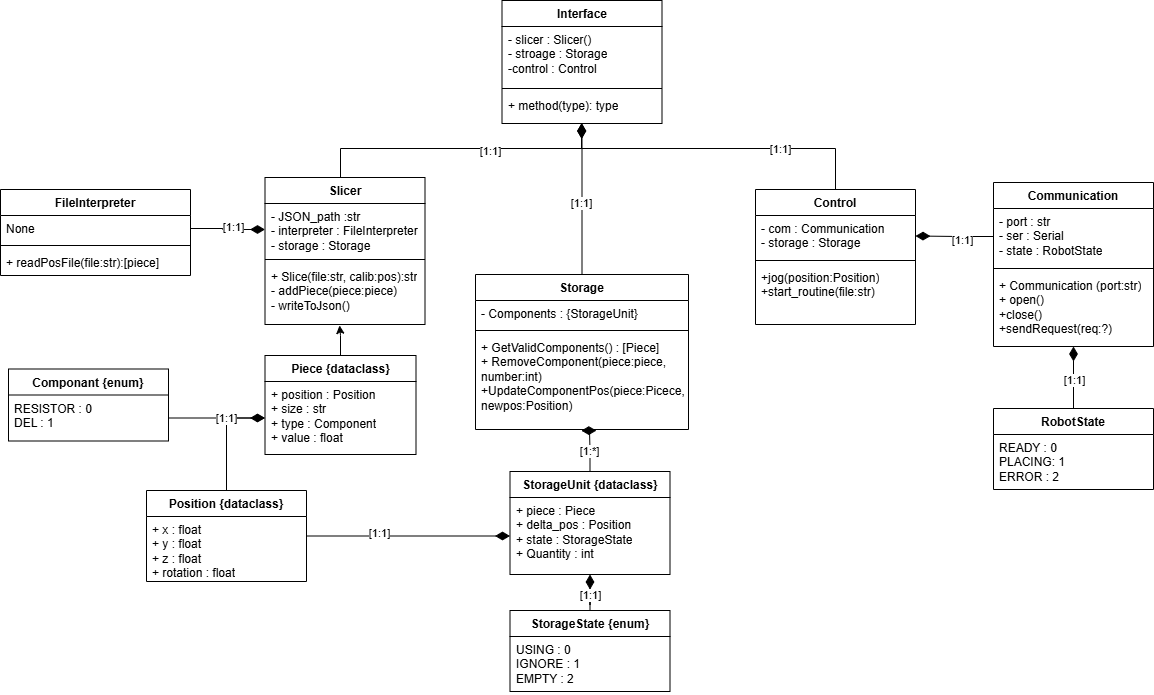

The diagram above was exported from draw.io. Its source (the exported page's mxGraphModel, read from the mxfile embedded in the PNG):
<mxGraphModel dx="860" dy="543" grid="0" gridSize="10" guides="1" tooltips="1" connect="1" arrows="1" fold="1" page="1" pageScale="1" pageWidth="2000" pageHeight="1920" math="0" shadow="0">
  <root>
    <mxCell id="0" />
    <mxCell id="1" parent="0" />
    <mxCell id="-SpWZyMg3XtU8da1GqpE-1" value="Interface" style="swimlane;fontStyle=1;align=center;verticalAlign=top;childLayout=stackLayout;horizontal=1;startSize=26;horizontalStack=0;resizeParent=1;resizeParentMax=0;resizeLast=0;collapsible=1;marginBottom=0;whiteSpace=wrap;html=1;" vertex="1" parent="1">
      <mxGeometry x="542.5" y="50" width="160" height="123" as="geometry" />
    </mxCell>
    <mxCell id="-SpWZyMg3XtU8da1GqpE-2" value="- slicer : Slicer()&lt;div&gt;- stroage : Storage&lt;/div&gt;&lt;div&gt;-control : Control&lt;/div&gt;" style="text;strokeColor=none;fillColor=none;align=left;verticalAlign=top;spacingLeft=4;spacingRight=4;overflow=hidden;rotatable=0;points=[[0,0.5],[1,0.5]];portConstraint=eastwest;whiteSpace=wrap;html=1;" vertex="1" parent="-SpWZyMg3XtU8da1GqpE-1">
      <mxGeometry y="26" width="160" height="58" as="geometry" />
    </mxCell>
    <mxCell id="-SpWZyMg3XtU8da1GqpE-3" value="" style="line;strokeWidth=1;fillColor=none;align=left;verticalAlign=middle;spacingTop=-1;spacingLeft=3;spacingRight=3;rotatable=0;labelPosition=right;points=[];portConstraint=eastwest;strokeColor=inherit;" vertex="1" parent="-SpWZyMg3XtU8da1GqpE-1">
      <mxGeometry y="84" width="160" height="8" as="geometry" />
    </mxCell>
    <mxCell id="-SpWZyMg3XtU8da1GqpE-4" value="+ method(type): type" style="text;strokeColor=none;fillColor=none;align=left;verticalAlign=top;spacingLeft=4;spacingRight=4;overflow=hidden;rotatable=0;points=[[0,0.5],[1,0.5]];portConstraint=eastwest;whiteSpace=wrap;html=1;" vertex="1" parent="-SpWZyMg3XtU8da1GqpE-1">
      <mxGeometry y="92" width="160" height="31" as="geometry" />
    </mxCell>
    <mxCell id="-SpWZyMg3XtU8da1GqpE-9" value="FileInterpreter" style="swimlane;fontStyle=1;align=center;verticalAlign=top;childLayout=stackLayout;horizontal=1;startSize=26;horizontalStack=0;resizeParent=1;resizeParentMax=0;resizeLast=0;collapsible=1;marginBottom=0;whiteSpace=wrap;html=1;" vertex="1" parent="1">
      <mxGeometry x="41" y="239" width="190" height="86" as="geometry" />
    </mxCell>
    <mxCell id="-SpWZyMg3XtU8da1GqpE-10" value="None" style="text;strokeColor=none;fillColor=none;align=left;verticalAlign=top;spacingLeft=4;spacingRight=4;overflow=hidden;rotatable=0;points=[[0,0.5],[1,0.5]];portConstraint=eastwest;whiteSpace=wrap;html=1;" vertex="1" parent="-SpWZyMg3XtU8da1GqpE-9">
      <mxGeometry y="26" width="190" height="26" as="geometry" />
    </mxCell>
    <mxCell id="-SpWZyMg3XtU8da1GqpE-11" value="" style="line;strokeWidth=1;fillColor=none;align=left;verticalAlign=middle;spacingTop=-1;spacingLeft=3;spacingRight=3;rotatable=0;labelPosition=right;points=[];portConstraint=eastwest;strokeColor=inherit;" vertex="1" parent="-SpWZyMg3XtU8da1GqpE-9">
      <mxGeometry y="52" width="190" height="8" as="geometry" />
    </mxCell>
    <mxCell id="-SpWZyMg3XtU8da1GqpE-12" value="+ readPosFile(file:str):[piece]" style="text;strokeColor=none;fillColor=none;align=left;verticalAlign=top;spacingLeft=4;spacingRight=4;overflow=hidden;rotatable=0;points=[[0,0.5],[1,0.5]];portConstraint=eastwest;whiteSpace=wrap;html=1;" vertex="1" parent="-SpWZyMg3XtU8da1GqpE-9">
      <mxGeometry y="60" width="190" height="26" as="geometry" />
    </mxCell>
    <mxCell id="-SpWZyMg3XtU8da1GqpE-90" style="edgeStyle=orthogonalEdgeStyle;rounded=0;orthogonalLoop=1;jettySize=auto;html=1;endArrow=diamondThin;endFill=1;startSize=12;endSize=12;" edge="1" parent="1" source="-SpWZyMg3XtU8da1GqpE-18" target="-SpWZyMg3XtU8da1GqpE-1">
      <mxGeometry relative="1" as="geometry">
        <Array as="points">
          <mxPoint x="381" y="198" />
          <mxPoint x="622" y="198" />
        </Array>
      </mxGeometry>
    </mxCell>
    <mxCell id="-SpWZyMg3XtU8da1GqpE-96" value="[1:1]" style="edgeLabel;html=1;align=center;verticalAlign=middle;resizable=0;points=[];" vertex="1" connectable="0" parent="-SpWZyMg3XtU8da1GqpE-90">
      <mxGeometry x="0.2068" y="-1" relative="1" as="geometry">
        <mxPoint y="1" as="offset" />
      </mxGeometry>
    </mxCell>
    <mxCell id="-SpWZyMg3XtU8da1GqpE-18" value="Slicer" style="swimlane;fontStyle=1;align=center;verticalAlign=top;childLayout=stackLayout;horizontal=1;startSize=26;horizontalStack=0;resizeParent=1;resizeParentMax=0;resizeLast=0;collapsible=1;marginBottom=0;whiteSpace=wrap;html=1;" vertex="1" parent="1">
      <mxGeometry x="305.5" y="227" width="160" height="147" as="geometry" />
    </mxCell>
    <mxCell id="-SpWZyMg3XtU8da1GqpE-19" value="- JSON_path :str&lt;div&gt;- interpreter : FileInterpreter&lt;/div&gt;&lt;div&gt;- storage : Storage&lt;/div&gt;" style="text;strokeColor=none;fillColor=none;align=left;verticalAlign=top;spacingLeft=4;spacingRight=4;overflow=hidden;rotatable=0;points=[[0,0.5],[1,0.5]];portConstraint=eastwest;whiteSpace=wrap;html=1;" vertex="1" parent="-SpWZyMg3XtU8da1GqpE-18">
      <mxGeometry y="26" width="160" height="52" as="geometry" />
    </mxCell>
    <mxCell id="-SpWZyMg3XtU8da1GqpE-20" value="" style="line;strokeWidth=1;fillColor=none;align=left;verticalAlign=middle;spacingTop=-1;spacingLeft=3;spacingRight=3;rotatable=0;labelPosition=right;points=[];portConstraint=eastwest;strokeColor=inherit;" vertex="1" parent="-SpWZyMg3XtU8da1GqpE-18">
      <mxGeometry y="78" width="160" height="8" as="geometry" />
    </mxCell>
    <mxCell id="-SpWZyMg3XtU8da1GqpE-21" value="&lt;div&gt;+ Slice(file:str, calib:pos):str&lt;/div&gt;&lt;div&gt;- addPiece(piece:piece)&lt;/div&gt;&lt;div&gt;- writeToJson()&lt;/div&gt;" style="text;strokeColor=none;fillColor=none;align=left;verticalAlign=top;spacingLeft=4;spacingRight=4;overflow=hidden;rotatable=0;points=[[0,0.5],[1,0.5]];portConstraint=eastwest;whiteSpace=wrap;html=1;" vertex="1" parent="-SpWZyMg3XtU8da1GqpE-18">
      <mxGeometry y="86" width="160" height="61" as="geometry" />
    </mxCell>
    <mxCell id="-SpWZyMg3XtU8da1GqpE-105" value="" style="edgeStyle=orthogonalEdgeStyle;rounded=0;orthogonalLoop=1;jettySize=auto;html=1;entryX=0.466;entryY=1.015;entryDx=0;entryDy=0;entryPerimeter=0;" edge="1" parent="1" source="-SpWZyMg3XtU8da1GqpE-22" target="-SpWZyMg3XtU8da1GqpE-21">
      <mxGeometry relative="1" as="geometry" />
    </mxCell>
    <mxCell id="-SpWZyMg3XtU8da1GqpE-22" value="Piece {dataclass}" style="swimlane;fontStyle=1;align=center;verticalAlign=top;childLayout=stackLayout;horizontal=1;startSize=26;horizontalStack=0;resizeParent=1;resizeParentMax=0;resizeLast=0;collapsible=1;marginBottom=0;whiteSpace=wrap;html=1;" vertex="1" parent="1">
      <mxGeometry x="305.5" y="405" width="151" height="99" as="geometry" />
    </mxCell>
    <mxCell id="-SpWZyMg3XtU8da1GqpE-23" value="+ position : Position&lt;div&gt;+ size : str&lt;/div&gt;&lt;div&gt;+ type : Component&lt;/div&gt;&lt;div&gt;+ value : float&lt;/div&gt;" style="text;strokeColor=none;fillColor=none;align=left;verticalAlign=top;spacingLeft=4;spacingRight=4;overflow=hidden;rotatable=0;points=[[0,0.5],[1,0.5]];portConstraint=eastwest;whiteSpace=wrap;html=1;" vertex="1" parent="-SpWZyMg3XtU8da1GqpE-22">
      <mxGeometry y="26" width="151" height="73" as="geometry" />
    </mxCell>
    <mxCell id="-SpWZyMg3XtU8da1GqpE-85" style="edgeStyle=orthogonalEdgeStyle;rounded=0;orthogonalLoop=1;jettySize=auto;html=1;entryX=0;entryY=0.5;entryDx=0;entryDy=0;" edge="1" parent="1" source="-SpWZyMg3XtU8da1GqpE-26" target="-SpWZyMg3XtU8da1GqpE-23">
      <mxGeometry relative="1" as="geometry" />
    </mxCell>
    <mxCell id="-SpWZyMg3XtU8da1GqpE-87" style="edgeStyle=orthogonalEdgeStyle;rounded=0;orthogonalLoop=1;jettySize=auto;html=1;endArrow=diamondThin;endFill=1;startSize=12;endSize=12;" edge="1" parent="1" source="-SpWZyMg3XtU8da1GqpE-26" target="-SpWZyMg3XtU8da1GqpE-48">
      <mxGeometry relative="1" as="geometry" />
    </mxCell>
    <mxCell id="-SpWZyMg3XtU8da1GqpE-99" value="[1:1]" style="edgeLabel;html=1;align=center;verticalAlign=middle;resizable=0;points=[];" vertex="1" connectable="0" parent="-SpWZyMg3XtU8da1GqpE-87">
      <mxGeometry x="-0.2957" y="3" relative="1" as="geometry">
        <mxPoint as="offset" />
      </mxGeometry>
    </mxCell>
    <mxCell id="-SpWZyMg3XtU8da1GqpE-26" value="Position {dataclass}" style="swimlane;fontStyle=1;align=center;verticalAlign=top;childLayout=stackLayout;horizontal=1;startSize=26;horizontalStack=0;resizeParent=1;resizeParentMax=0;resizeLast=0;collapsible=1;marginBottom=0;whiteSpace=wrap;html=1;" vertex="1" parent="1">
      <mxGeometry x="187" y="540" width="160" height="91" as="geometry" />
    </mxCell>
    <mxCell id="-SpWZyMg3XtU8da1GqpE-27" value="+ x : float&lt;div&gt;+ y : float&lt;/div&gt;&lt;div&gt;+ z : float&lt;/div&gt;&lt;div&gt;+ rotation : float&lt;/div&gt;" style="text;strokeColor=none;fillColor=none;align=left;verticalAlign=top;spacingLeft=4;spacingRight=4;overflow=hidden;rotatable=0;points=[[0,0.5],[1,0.5]];portConstraint=eastwest;whiteSpace=wrap;html=1;" vertex="1" parent="-SpWZyMg3XtU8da1GqpE-26">
      <mxGeometry y="26" width="160" height="65" as="geometry" />
    </mxCell>
    <mxCell id="-SpWZyMg3XtU8da1GqpE-34" value="Componant {enum}" style="swimlane;fontStyle=1;align=center;verticalAlign=top;childLayout=stackLayout;horizontal=1;startSize=26;horizontalStack=0;resizeParent=1;resizeParentMax=0;resizeLast=0;collapsible=1;marginBottom=0;whiteSpace=wrap;html=1;" vertex="1" parent="1">
      <mxGeometry x="49" y="418.5" width="160" height="72" as="geometry" />
    </mxCell>
    <mxCell id="-SpWZyMg3XtU8da1GqpE-35" value="RESISTOR : 0&lt;div&gt;DEL : 1&lt;br&gt;&lt;div&gt;&lt;br&gt;&lt;/div&gt;&lt;/div&gt;" style="text;strokeColor=none;fillColor=none;align=left;verticalAlign=top;spacingLeft=4;spacingRight=4;overflow=hidden;rotatable=0;points=[[0,0.5],[1,0.5]];portConstraint=eastwest;whiteSpace=wrap;html=1;" vertex="1" parent="-SpWZyMg3XtU8da1GqpE-34">
      <mxGeometry y="26" width="160" height="46" as="geometry" />
    </mxCell>
    <mxCell id="-SpWZyMg3XtU8da1GqpE-91" style="edgeStyle=orthogonalEdgeStyle;rounded=0;orthogonalLoop=1;jettySize=auto;html=1;endArrow=diamondThin;endFill=1;startSize=12;endSize=12;" edge="1" parent="1" source="-SpWZyMg3XtU8da1GqpE-43" target="-SpWZyMg3XtU8da1GqpE-1">
      <mxGeometry relative="1" as="geometry" />
    </mxCell>
    <mxCell id="-SpWZyMg3XtU8da1GqpE-95" value="[1:1]" style="edgeLabel;html=1;align=center;verticalAlign=middle;resizable=0;points=[];" vertex="1" connectable="0" parent="-SpWZyMg3XtU8da1GqpE-91">
      <mxGeometry x="-0.0397" y="2" relative="1" as="geometry">
        <mxPoint x="1" y="1" as="offset" />
      </mxGeometry>
    </mxCell>
    <mxCell id="-SpWZyMg3XtU8da1GqpE-43" value="Storage" style="swimlane;fontStyle=1;align=center;verticalAlign=top;childLayout=stackLayout;horizontal=1;startSize=26;horizontalStack=0;resizeParent=1;resizeParentMax=0;resizeLast=0;collapsible=1;marginBottom=0;whiteSpace=wrap;html=1;" vertex="1" parent="1">
      <mxGeometry x="516" y="324" width="213" height="155" as="geometry" />
    </mxCell>
    <mxCell id="-SpWZyMg3XtU8da1GqpE-44" value="- Components : {StorageUnit}" style="text;strokeColor=none;fillColor=none;align=left;verticalAlign=top;spacingLeft=4;spacingRight=4;overflow=hidden;rotatable=0;points=[[0,0.5],[1,0.5]];portConstraint=eastwest;whiteSpace=wrap;html=1;" vertex="1" parent="-SpWZyMg3XtU8da1GqpE-43">
      <mxGeometry y="26" width="213" height="26" as="geometry" />
    </mxCell>
    <mxCell id="-SpWZyMg3XtU8da1GqpE-45" value="" style="line;strokeWidth=1;fillColor=none;align=left;verticalAlign=middle;spacingTop=-1;spacingLeft=3;spacingRight=3;rotatable=0;labelPosition=right;points=[];portConstraint=eastwest;strokeColor=inherit;" vertex="1" parent="-SpWZyMg3XtU8da1GqpE-43">
      <mxGeometry y="52" width="213" height="8" as="geometry" />
    </mxCell>
    <mxCell id="-SpWZyMg3XtU8da1GqpE-46" value="+ GetValidComponents() : [Piece]&lt;div&gt;+ RemoveComponent(piece:piece, number:int)&lt;/div&gt;&lt;div&gt;+UpdateComponentPos(piece:Picece, newpos:Position)&lt;/div&gt;" style="text;strokeColor=none;fillColor=none;align=left;verticalAlign=top;spacingLeft=4;spacingRight=4;overflow=hidden;rotatable=0;points=[[0,0.5],[1,0.5]];portConstraint=eastwest;whiteSpace=wrap;html=1;" vertex="1" parent="-SpWZyMg3XtU8da1GqpE-43">
      <mxGeometry y="60" width="213" height="95" as="geometry" />
    </mxCell>
    <mxCell id="-SpWZyMg3XtU8da1GqpE-47" value="StorageUnit {dataclass}" style="swimlane;fontStyle=1;align=center;verticalAlign=top;childLayout=stackLayout;horizontal=1;startSize=26;horizontalStack=0;resizeParent=1;resizeParentMax=0;resizeLast=0;collapsible=1;marginBottom=0;whiteSpace=wrap;html=1;" vertex="1" parent="1">
      <mxGeometry x="550.5" y="521" width="160" height="103" as="geometry" />
    </mxCell>
    <mxCell id="-SpWZyMg3XtU8da1GqpE-48" value="+ piece : Piece&lt;div&gt;+ delta_pos : Position&lt;/div&gt;&lt;div&gt;+ state : StorageState&lt;/div&gt;&lt;div&gt;+ Quantity : int&lt;/div&gt;" style="text;strokeColor=none;fillColor=none;align=left;verticalAlign=top;spacingLeft=4;spacingRight=4;overflow=hidden;rotatable=0;points=[[0,0.5],[1,0.5]];portConstraint=eastwest;whiteSpace=wrap;html=1;" vertex="1" parent="-SpWZyMg3XtU8da1GqpE-47">
      <mxGeometry y="26" width="160" height="77" as="geometry" />
    </mxCell>
    <mxCell id="-SpWZyMg3XtU8da1GqpE-81" style="edgeStyle=orthogonalEdgeStyle;rounded=0;orthogonalLoop=1;jettySize=auto;html=1;entryX=0.5;entryY=1;entryDx=0;entryDy=0;endArrow=diamondThin;endFill=1;startSize=12;endSize=12;" edge="1" parent="1" source="-SpWZyMg3XtU8da1GqpE-55" target="-SpWZyMg3XtU8da1GqpE-47">
      <mxGeometry relative="1" as="geometry" />
    </mxCell>
    <mxCell id="-SpWZyMg3XtU8da1GqpE-101" value="[1:1]" style="edgeLabel;html=1;align=center;verticalAlign=middle;resizable=0;points=[];" vertex="1" connectable="0" parent="-SpWZyMg3XtU8da1GqpE-81">
      <mxGeometry x="0.3906" relative="1" as="geometry">
        <mxPoint as="offset" />
      </mxGeometry>
    </mxCell>
    <mxCell id="-SpWZyMg3XtU8da1GqpE-55" value="StorageState {enum}" style="swimlane;fontStyle=1;align=center;verticalAlign=top;childLayout=stackLayout;horizontal=1;startSize=26;horizontalStack=0;resizeParent=1;resizeParentMax=0;resizeLast=0;collapsible=1;marginBottom=0;whiteSpace=wrap;html=1;" vertex="1" parent="1">
      <mxGeometry x="550.5" y="660" width="160" height="81" as="geometry" />
    </mxCell>
    <mxCell id="-SpWZyMg3XtU8da1GqpE-56" value="&lt;div&gt;&lt;div&gt;USING : 0&lt;/div&gt;&lt;/div&gt;&lt;div&gt;IGNORE : 1&lt;/div&gt;&lt;div&gt;EMPTY : 2&lt;/div&gt;" style="text;strokeColor=none;fillColor=none;align=left;verticalAlign=top;spacingLeft=4;spacingRight=4;overflow=hidden;rotatable=0;points=[[0,0.5],[1,0.5]];portConstraint=eastwest;whiteSpace=wrap;html=1;" vertex="1" parent="-SpWZyMg3XtU8da1GqpE-55">
      <mxGeometry y="26" width="160" height="55" as="geometry" />
    </mxCell>
    <mxCell id="-SpWZyMg3XtU8da1GqpE-84" style="edgeStyle=orthogonalEdgeStyle;rounded=0;orthogonalLoop=1;jettySize=auto;html=1;entryX=0.5;entryY=1;entryDx=0;entryDy=0;endArrow=diamondThin;endFill=1;startSize=12;endSize=12;" edge="1" parent="1" source="-SpWZyMg3XtU8da1GqpE-57" target="-SpWZyMg3XtU8da1GqpE-71">
      <mxGeometry relative="1" as="geometry" />
    </mxCell>
    <mxCell id="-SpWZyMg3XtU8da1GqpE-103" value="[1:1]" style="edgeLabel;html=1;align=center;verticalAlign=middle;resizable=0;points=[];" vertex="1" connectable="0" parent="-SpWZyMg3XtU8da1GqpE-84">
      <mxGeometry x="-0.0645" y="1" relative="1" as="geometry">
        <mxPoint x="1" as="offset" />
      </mxGeometry>
    </mxCell>
    <mxCell id="-SpWZyMg3XtU8da1GqpE-57" value="RobotState" style="swimlane;fontStyle=1;align=center;verticalAlign=top;childLayout=stackLayout;horizontal=1;startSize=26;horizontalStack=0;resizeParent=1;resizeParentMax=0;resizeLast=0;collapsible=1;marginBottom=0;whiteSpace=wrap;html=1;" vertex="1" parent="1">
      <mxGeometry x="1034" y="458" width="160" height="81" as="geometry" />
    </mxCell>
    <mxCell id="-SpWZyMg3XtU8da1GqpE-58" value="&lt;div&gt;&lt;div&gt;READY : 0&lt;/div&gt;&lt;/div&gt;&lt;div&gt;PLACING: 1&lt;/div&gt;&lt;div&gt;ERROR : 2&lt;/div&gt;" style="text;strokeColor=none;fillColor=none;align=left;verticalAlign=top;spacingLeft=4;spacingRight=4;overflow=hidden;rotatable=0;points=[[0,0.5],[1,0.5]];portConstraint=eastwest;whiteSpace=wrap;html=1;" vertex="1" parent="-SpWZyMg3XtU8da1GqpE-57">
      <mxGeometry y="26" width="160" height="55" as="geometry" />
    </mxCell>
    <mxCell id="-SpWZyMg3XtU8da1GqpE-92" style="edgeStyle=orthogonalEdgeStyle;rounded=0;orthogonalLoop=1;jettySize=auto;html=1;endArrow=diamondThin;endFill=1;startSize=12;endSize=12;" edge="1" parent="1" source="-SpWZyMg3XtU8da1GqpE-67" target="-SpWZyMg3XtU8da1GqpE-1">
      <mxGeometry relative="1" as="geometry">
        <Array as="points">
          <mxPoint x="876" y="198" />
          <mxPoint x="622" y="198" />
        </Array>
      </mxGeometry>
    </mxCell>
    <mxCell id="-SpWZyMg3XtU8da1GqpE-94" value="[1:1]" style="edgeLabel;html=1;align=center;verticalAlign=middle;resizable=0;points=[];" vertex="1" connectable="0" parent="-SpWZyMg3XtU8da1GqpE-92">
      <mxGeometry x="-0.3937" relative="1" as="geometry">
        <mxPoint as="offset" />
      </mxGeometry>
    </mxCell>
    <mxCell id="-SpWZyMg3XtU8da1GqpE-67" value="Control" style="swimlane;fontStyle=1;align=center;verticalAlign=top;childLayout=stackLayout;horizontal=1;startSize=26;horizontalStack=0;resizeParent=1;resizeParentMax=0;resizeLast=0;collapsible=1;marginBottom=0;whiteSpace=wrap;html=1;" vertex="1" parent="1">
      <mxGeometry x="796" y="239" width="160" height="135" as="geometry" />
    </mxCell>
    <mxCell id="-SpWZyMg3XtU8da1GqpE-68" value="- com : Communication&lt;div&gt;- storage : Storage&lt;/div&gt;" style="text;strokeColor=none;fillColor=none;align=left;verticalAlign=top;spacingLeft=4;spacingRight=4;overflow=hidden;rotatable=0;points=[[0,0.5],[1,0.5]];portConstraint=eastwest;whiteSpace=wrap;html=1;" vertex="1" parent="-SpWZyMg3XtU8da1GqpE-67">
      <mxGeometry y="26" width="160" height="41" as="geometry" />
    </mxCell>
    <mxCell id="-SpWZyMg3XtU8da1GqpE-69" value="" style="line;strokeWidth=1;fillColor=none;align=left;verticalAlign=middle;spacingTop=-1;spacingLeft=3;spacingRight=3;rotatable=0;labelPosition=right;points=[];portConstraint=eastwest;strokeColor=inherit;" vertex="1" parent="-SpWZyMg3XtU8da1GqpE-67">
      <mxGeometry y="67" width="160" height="8" as="geometry" />
    </mxCell>
    <mxCell id="-SpWZyMg3XtU8da1GqpE-70" value="+jog(position:Position)&lt;div&gt;+start_routine(file:str)&lt;/div&gt;" style="text;strokeColor=none;fillColor=none;align=left;verticalAlign=top;spacingLeft=4;spacingRight=4;overflow=hidden;rotatable=0;points=[[0,0.5],[1,0.5]];portConstraint=eastwest;whiteSpace=wrap;html=1;" vertex="1" parent="-SpWZyMg3XtU8da1GqpE-67">
      <mxGeometry y="75" width="160" height="60" as="geometry" />
    </mxCell>
    <mxCell id="-SpWZyMg3XtU8da1GqpE-71" value="Communication" style="swimlane;fontStyle=1;align=center;verticalAlign=top;childLayout=stackLayout;horizontal=1;startSize=26;horizontalStack=0;resizeParent=1;resizeParentMax=0;resizeLast=0;collapsible=1;marginBottom=0;whiteSpace=wrap;html=1;" vertex="1" parent="1">
      <mxGeometry x="1034" y="232" width="160" height="164" as="geometry" />
    </mxCell>
    <mxCell id="-SpWZyMg3XtU8da1GqpE-72" value="&lt;div&gt;- port : str&lt;/div&gt;- ser : Serial&lt;div&gt;- state : RobotState&lt;/div&gt;" style="text;strokeColor=none;fillColor=none;align=left;verticalAlign=top;spacingLeft=4;spacingRight=4;overflow=hidden;rotatable=0;points=[[0,0.5],[1,0.5]];portConstraint=eastwest;whiteSpace=wrap;html=1;" vertex="1" parent="-SpWZyMg3XtU8da1GqpE-71">
      <mxGeometry y="26" width="160" height="56" as="geometry" />
    </mxCell>
    <mxCell id="-SpWZyMg3XtU8da1GqpE-73" value="" style="line;strokeWidth=1;fillColor=none;align=left;verticalAlign=middle;spacingTop=-1;spacingLeft=3;spacingRight=3;rotatable=0;labelPosition=right;points=[];portConstraint=eastwest;strokeColor=inherit;" vertex="1" parent="-SpWZyMg3XtU8da1GqpE-71">
      <mxGeometry y="82" width="160" height="8" as="geometry" />
    </mxCell>
    <mxCell id="-SpWZyMg3XtU8da1GqpE-74" value="&lt;div&gt;+ Communication (port:str)&lt;/div&gt;+ open()&lt;div&gt;+close()&lt;/div&gt;&lt;div&gt;+sendRequest(req:?)&lt;/div&gt;" style="text;strokeColor=none;fillColor=none;align=left;verticalAlign=top;spacingLeft=4;spacingRight=4;overflow=hidden;rotatable=0;points=[[0,0.5],[1,0.5]];portConstraint=eastwest;whiteSpace=wrap;html=1;" vertex="1" parent="-SpWZyMg3XtU8da1GqpE-71">
      <mxGeometry y="90" width="160" height="74" as="geometry" />
    </mxCell>
    <mxCell id="-SpWZyMg3XtU8da1GqpE-76" style="edgeStyle=orthogonalEdgeStyle;rounded=0;orthogonalLoop=1;jettySize=auto;html=1;entryX=0;entryY=0.5;entryDx=0;entryDy=0;endArrow=diamondThin;endFill=1;startSize=12;endSize=12;" edge="1" parent="1" source="-SpWZyMg3XtU8da1GqpE-35" target="-SpWZyMg3XtU8da1GqpE-23">
      <mxGeometry relative="1" as="geometry" />
    </mxCell>
    <mxCell id="-SpWZyMg3XtU8da1GqpE-98" value="[1:1]" style="edgeLabel;html=1;align=center;verticalAlign=middle;resizable=0;points=[];" vertex="1" connectable="0" parent="-SpWZyMg3XtU8da1GqpE-76">
      <mxGeometry x="0.1902" relative="1" as="geometry">
        <mxPoint as="offset" />
      </mxGeometry>
    </mxCell>
    <mxCell id="-SpWZyMg3XtU8da1GqpE-79" style="edgeStyle=orthogonalEdgeStyle;rounded=0;orthogonalLoop=1;jettySize=auto;html=1;entryX=0.497;entryY=1.012;entryDx=0;entryDy=0;entryPerimeter=0;endArrow=diamondThin;endFill=1;startSize=12;endSize=12;" edge="1" parent="1" source="-SpWZyMg3XtU8da1GqpE-47" target="-SpWZyMg3XtU8da1GqpE-46">
      <mxGeometry relative="1" as="geometry">
        <Array as="points">
          <mxPoint x="631" y="500" />
          <mxPoint x="630" y="500" />
        </Array>
      </mxGeometry>
    </mxCell>
    <mxCell id="-SpWZyMg3XtU8da1GqpE-102" value="[1:*]" style="edgeLabel;html=1;align=center;verticalAlign=middle;resizable=0;points=[];" vertex="1" connectable="0" parent="-SpWZyMg3XtU8da1GqpE-79">
      <mxGeometry x="-0.164" y="1" relative="1" as="geometry">
        <mxPoint as="offset" />
      </mxGeometry>
    </mxCell>
    <mxCell id="-SpWZyMg3XtU8da1GqpE-88" style="edgeStyle=orthogonalEdgeStyle;rounded=0;orthogonalLoop=1;jettySize=auto;html=1;entryX=1;entryY=0.5;entryDx=0;entryDy=0;endArrow=diamondThin;endFill=1;endSize=12;startSize=12;" edge="1" parent="1" source="-SpWZyMg3XtU8da1GqpE-72" target="-SpWZyMg3XtU8da1GqpE-68">
      <mxGeometry relative="1" as="geometry" />
    </mxCell>
    <mxCell id="-SpWZyMg3XtU8da1GqpE-104" value="[1:1]" style="edgeLabel;html=1;align=center;verticalAlign=middle;resizable=0;points=[];" vertex="1" connectable="0" parent="-SpWZyMg3XtU8da1GqpE-88">
      <mxGeometry x="-0.172" y="3" relative="1" as="geometry">
        <mxPoint as="offset" />
      </mxGeometry>
    </mxCell>
    <mxCell id="-SpWZyMg3XtU8da1GqpE-89" style="edgeStyle=orthogonalEdgeStyle;rounded=0;orthogonalLoop=1;jettySize=auto;html=1;entryX=0;entryY=0.5;entryDx=0;entryDy=0;endArrow=diamondThin;endFill=1;startSize=12;endSize=12;" edge="1" parent="1" source="-SpWZyMg3XtU8da1GqpE-10" target="-SpWZyMg3XtU8da1GqpE-19">
      <mxGeometry relative="1" as="geometry" />
    </mxCell>
    <mxCell id="-SpWZyMg3XtU8da1GqpE-97" value="[1:1]" style="edgeLabel;html=1;align=center;verticalAlign=middle;resizable=0;points=[];" vertex="1" connectable="0" parent="-SpWZyMg3XtU8da1GqpE-89">
      <mxGeometry x="0.1463" y="3" relative="1" as="geometry">
        <mxPoint as="offset" />
      </mxGeometry>
    </mxCell>
  </root>
</mxGraphModel>